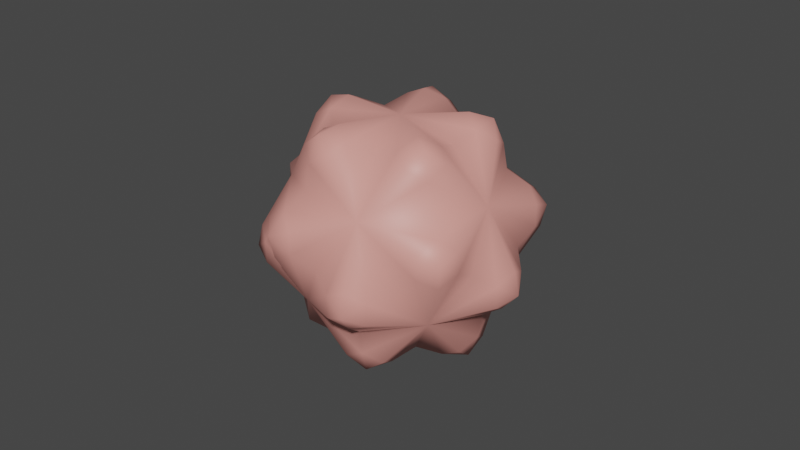 # Source: Spirit.blend  (saved by Blender 3.6.11; exported with 4.5.12 LTS)
import bpy
from mathutils import Matrix  # noqa: F401  (used for matrix-valued properties, if any)

bpy.ops.wm.read_factory_settings(use_empty=True)
scene = bpy.context.scene
scene.name = 'Scene'

# ---- collections
col_collection = bpy.data.collections.new('Collection'); scene.collection.children.link(col_collection)

# ---- materials (node trees are filled in below, after node groups)
mat_x = bpy.data.materials.new('マテリアル')
mat_x.use_transparent_shadow = False

# ---- material node trees
mat_x.use_nodes = True; mat_x.node_tree.nodes.clear()
_N = mat_x.node_tree.nodes; _L = mat_x.node_tree.links
n0 = _N.new('ShaderNodeOutputMaterial'); n0.name = 'Material Output'; n0.location = (300, 300)
n1 = _N.new('ShaderNodeBsdfPrincipled'); n1.name = 'Principled BSDF'; n1.location = (10, 300)
n1.distribution = 'GGX'
n1.subsurface_method = 'RANDOM_WALK_SKIN'
n1.inputs[0].default_value = (0.8, 0.3274, 0.2836, 1.0)
n1.inputs[3].default_value = 1.45
n1.inputs[27].default_value = (0.0, 0.0, 0.0, 1.0)
n1.inputs[28].default_value = 1.0
_L.new(n1.outputs[0], n0.inputs[0])
n0.is_active_output = True

# ---- world
world_world = bpy.data.worlds.new('World'); scene.world = world_world
world_world.use_nodes = True; world_world.node_tree.nodes.clear()
_N = world_world.node_tree.nodes; _L = world_world.node_tree.links
n0 = _N.new('ShaderNodeOutputWorld'); n0.name = 'World Output'; n0.location = (300, 300)
n1 = _N.new('ShaderNodeBackground'); n1.name = 'Background'; n1.location = (10, 300)
n1.inputs[0].default_value = (0.05088, 0.05088, 0.05088, 1.0)
_L.new(n1.outputs[0], n0.inputs[0])
n0.is_active_output = True
world_world.color = (0.05088, 0.05088, 0.05088)
world_world.use_sun_shadow = False
world_world.sun_shadow_jitter_overblur = 0.0

# ---- meshes
me_ico = bpy.data.meshes.new('ICO球')
me_ico.from_pydata([(0.0, 0.0, -1.0), (0.7236, -0.5257, -0.4472), (-0.2764, -0.8506, -0.4472), (-0.8944, 0.0, -0.4472), (-0.2764, 0.8506, -0.4472), (0.7236, 0.5257, -0.4472), (0.2764, -0.8506, 0.4472), (-0.7236, -0.5257, 0.4472), (-0.7236, 0.5257, 0.4472), (0.2764, 0.8506, 0.4472), (0.8944, 0.0, 0.4472), (0.0, 0.0, 1.0), (0.3367, -1.036, -1.426), (1.089, 0.0, -1.426), (-0.8814, -0.6404, -1.426), (-0.8814, 0.6404, -1.426), (0.3367, 1.036, -1.426), (1.763, 0.0, -0.3367), (0.5447, -1.677, -0.3367), (-1.426, -1.036, -0.3367), (-1.426, 1.036, -0.3367), (0.5447, 1.677, -0.3367), (1.426, -1.036, 0.3367), (-0.5447, -1.677, 0.3367), (-1.763, 0.0, 0.3367), (-0.5447, 1.677, 0.3367), (1.426, 1.036, 0.3367), (0.8814, -0.6404, 1.426), (-0.3367, -1.036, 1.426), (-1.089, 0.0, 1.426), (-0.3367, 1.036, 1.426), (0.8814, 0.6404, 1.426)], [], [(12, 0, 1), (12, 1, 2), (12, 2, 0), (13, 1, 0), (13, 0, 5), (13, 5, 1), (14, 0, 2), (14, 2, 3), (14, 3, 0), (15, 0, 3), (15, 3, 4), (15, 4, 0), (16, 0, 4), (16, 4, 5), (16, 5, 0), (17, 1, 5), (17, 5, 10), (17, 10, 1), (18, 2, 1), (18, 1, 6), (18, 6, 2), (19, 3, 2), (19, 2, 7), (19, 7, 3), (20, 4, 3), (20, 3, 8), (20, 8, 4), (21, 5, 4), (21, 4, 9), (21, 9, 5), (22, 1, 10), (22, 10, 6), (22, 6, 1), (23, 2, 6), (23, 6, 7), (23, 7, 2), (24, 3, 7), (24, 7, 8), (24, 8, 3), (25, 4, 8), (25, 8, 9), (25, 9, 4), (26, 5, 9), (26, 9, 10), (26, 10, 5), (27, 6, 10), (27, 10, 11), (27, 11, 6), (28, 7, 6), (28, 6, 11), (28, 11, 7), (29, 8, 7), (29, 7, 11), (29, 11, 8), (30, 9, 8), (30, 8, 11), (30, 11, 9), (31, 10, 9), (31, 9, 11), (31, 11, 10)])
me_ico.polygons.foreach_set('use_smooth', [True] * 60)
_uv = me_ico.uv_layers.new(name='UVマップ')
_uv.uv.foreach_set('vector', [0.1818, 0.0, 0.1818, 0.0, 0.2727, 0.1575, 0.2727, 0.1575, 0.2727, 0.1575, 0.09091, 0.1575, 0.09091, 0.1575, 0.09091, 0.1575, 0.1818, 0.0, 0.2727, 0.1575, 0.2727, 0.1575, 0.3636, 0.0, 0.3636, 0.0, 0.3636, 0.0, 0.4545, 0.1575, 0.4545, 0.1575, 0.4545, 0.1575, 0.2727, 0.1575, 0.9091, 0.0, 0.9091, 0.0, 1.0, 0.1575, 1.0, 0.1575, 1.0, 0.1575, 0.8182, 0.1575, 0.8182, 0.1575, 0.8182, 0.1575, 0.9091, 0.0, 0.7273, 0.0, 0.7273, 0.0, 0.8182, 0.1575, 0.8182, 0.1575, 0.8182, 0.1575, 0.6364, 0.1575, 0.6364, 0.1575, 0.6364, 0.1575, 0.7273, 0.0, 0.5455, 0.0, 0.5455, 0.0, 0.6364, 0.1575, 0.6364, 0.1575, 0.6364, 0.1575, 0.4545, 0.1575, 0.4545, 0.1575, 0.4545, 0.1575, 0.5455, 0.0, 0.2727, 0.1575, 0.2727, 0.1575, 0.4545, 0.1575, 0.4545, 0.1575, 0.4545, 0.1575, 0.3636, 0.3149, 0.3636, 0.3149, 0.3636, 0.3149, 0.2727, 0.1575, 0.09091, 0.1575, 0.09091, 0.1575, 0.2727, 0.1575, 0.2727, 0.1575, 0.2727, 0.1575, 0.1818, 0.3149, 0.1818, 0.3149, 0.1818, 0.3149, 0.09091, 0.1575, 0.8182, 0.1575, 0.8182, 0.1575, 1.0, 0.1575, 1.0, 0.1575, 1.0, 0.1575, 0.9091, 0.3149, 0.9091, 0.3149, 0.9091, 0.3149, 0.8182, 0.1575, 0.6364, 0.1575, 0.6364, 0.1575, 0.8182, 0.1575, 0.8182, 0.1575, 0.8182, 0.1575, 0.7273, 0.3149, 0.7273, 0.3149, 0.7273, 0.3149, 0.6364, 0.1575, 0.4545, 0.1575, 0.4545, 0.1575, 0.6364, 0.1575, 0.6364, 0.1575, 0.6364, 0.1575, 0.5455, 0.3149, 0.5455, 0.3149, 0.5455, 0.3149, 0.4545, 0.1575, 0.2727, 0.1575, 0.2727, 0.1575, 0.3636, 0.3149, 0.3636, 0.3149, 0.3636, 0.3149, 0.1818, 0.3149, 0.1818, 0.3149, 0.1818, 0.3149, 0.2727, 0.1575, 0.09091, 0.1575, 0.09091, 0.1575, 0.1818, 0.3149, 0.1818, 0.3149, 0.1818, 0.3149, 0.0, 0.3149, 0.0, 0.3149, 0.0, 0.3149, 0.09091, 0.1575, 0.8182, 0.1575, 0.8182, 0.1575, 0.9091, 0.3149, 0.9091, 0.3149, 0.9091, 0.3149, 0.7273, 0.3149, 0.7273, 0.3149, 0.7273, 0.3149, 0.8182, 0.1575, 0.6364, 0.1575, 0.6364, 0.1575, 0.7273, 0.3149, 0.7273, 0.3149, 0.7273, 0.3149, 0.5455, 0.3149, 0.5455, 0.3149, 0.5455, 0.3149, 0.6364, 0.1575, 0.4545, 0.1575, 0.4545, 0.1575, 0.5455, 0.3149, 0.5455, 0.3149, 0.5455, 0.3149, 0.3636, 0.3149, 0.3636, 0.3149, 0.3636, 0.3149, 0.4545, 0.1575, 0.1818, 0.3149, 0.1818, 0.3149, 0.3636, 0.3149, 0.3636, 0.3149, 0.3636, 0.3149, 0.2727, 0.4724, 0.2727, 0.4724, 0.2727, 0.4724, 0.1818, 0.3149, 0.0, 0.3149, 0.0, 0.3149, 0.1818, 0.3149, 0.1818, 0.3149, 0.1818, 0.3149, 0.09091, 0.4724, 0.09091, 0.4724, 0.09091, 0.4724, 0.0, 0.3149, 0.7273, 0.3149, 0.7273, 0.3149, 0.9091, 0.3149, 0.9091, 0.3149, 0.9091, 0.3149, 0.8182, 0.4724, 0.8182, 0.4724, 0.8182, 0.4724, 0.7273, 0.3149, 0.5455, 0.3149, 0.5455, 0.3149, 0.7273, 0.3149, 0.7273, 0.3149, 0.7273, 0.3149, 0.6364, 0.4724, 0.6364, 0.4724, 0.6364, 0.4724, 0.5455, 0.3149, 0.3636, 0.3149, 0.3636, 0.3149, 0.5455, 0.3149, 0.5455, 0.3149, 0.5455, 0.3149, 0.4545, 0.4724, 0.4545, 0.4724, 0.4545, 0.4724, 0.3636, 0.3149])
me_ico.materials.append(mat_x)
me_ico.use_remesh_fix_poles = True
me_ico.use_remesh_preserve_attributes = False
me_ico.update()

# ---- objects
ob_spirit = bpy.data.objects.new('Spirit', me_ico)

# ---- transforms, parenting, visibility, modifiers, constraints
ob_spirit.location = (0.0, 0.0, 0.0)
_m = ob_spirit.modifiers.new('細分化', 'SUBSURF')
_m.levels = 3
_m.render_levels = 1

# ---- collection membership
col_collection.objects.link(ob_spirit)

# ---- scene / render settings (as saved in the file)
scene.frame_start = 1; scene.frame_end = 250; scene.frame_set(1)
scene.render.engine = 'BLENDER_EEVEE_NEXT'
scene.cycles.sampling_pattern = 'TABULATED_SOBOL'
scene.cycles.use_light_tree = False
scene.view_settings.view_transform = 'Filmic'
bpy.context.view_layer.update()

# ---- added for rendering (the .blend has no active camera and no usable light): camera, sun
cam_auto = bpy.data.cameras.new('AutoCamera')
cam_auto.lens = 50.0
cam_auto.sensor_width = 36.0
cam_auto.clip_end = 1000.0
ob_auto_camera = bpy.data.objects.new('AutoCamera', cam_auto)
scene.collection.objects.link(ob_auto_camera)
ob_auto_camera.location = (5.21811, -6.26174, 4.17449)
ob_auto_camera.rotation_euler = (1.09748, -7.21219e-08, 0.694738)
scene.camera = ob_auto_camera
light_auto_sun = bpy.data.lights.new('AutoSun', 'SUN')
light_auto_sun.energy = 3.0
light_auto_sun.angle = 0.0523599
ob_auto_sun = bpy.data.objects.new('AutoSun', light_auto_sun)
scene.collection.objects.link(ob_auto_sun)
ob_auto_sun.rotation_euler = (0.872665, 0.174533, 0.523599)
bpy.context.view_layer.update()

